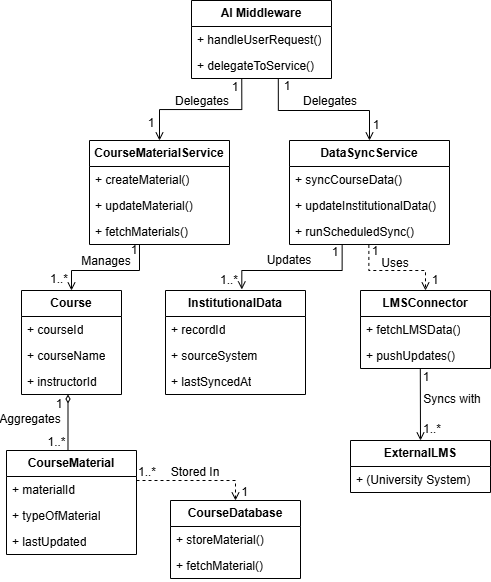

The diagram above was exported from draw.io. Its source (the exported page's mxGraphModel, read from the mxfile embedded in the PNG):
<mxGraphModel dx="996" dy="628" grid="1" gridSize="10" guides="1" tooltips="1" connect="1" arrows="1" fold="1" page="1" pageScale="1" pageWidth="850" pageHeight="1100" math="0" shadow="0">
  <root>
    <mxCell id="0" />
    <mxCell id="1" parent="0" />
    <mxCell id="hCawHv6onSzIwyaSp1ey-42" edge="1" parent="1" source="hCawHv6onSzIwyaSp1ey-3" style="edgeStyle=orthogonalEdgeStyle;rounded=0;orthogonalLoop=1;jettySize=auto;html=1;entryX=0.5;entryY=0;entryDx=0;entryDy=0;endArrow=open;endFill=0;exitX=0.359;exitY=1.025;exitDx=0;exitDy=0;exitPerimeter=0;" target="hCawHv6onSzIwyaSp1ey-6">
      <mxGeometry relative="1" as="geometry" />
    </mxCell>
    <mxCell id="hCawHv6onSzIwyaSp1ey-1" parent="1" style="swimlane;fontStyle=0;childLayout=stackLayout;horizontal=1;startSize=26;fillColor=none;horizontalStack=0;resizeParent=1;resizeParentMax=0;resizeLast=0;collapsible=1;marginBottom=0;whiteSpace=wrap;html=1;" value="&lt;b&gt;AI Middleware&lt;/b&gt;" vertex="1">
      <mxGeometry height="78" width="140" x="342" y="20" as="geometry">
        <mxRectangle height="30" width="120" x="342" y="208" as="alternateBounds" />
      </mxGeometry>
    </mxCell>
    <mxCell id="hCawHv6onSzIwyaSp1ey-2" parent="hCawHv6onSzIwyaSp1ey-1" style="text;strokeColor=none;fillColor=none;align=left;verticalAlign=top;spacingLeft=4;spacingRight=4;overflow=hidden;rotatable=0;points=[[0,0.5],[1,0.5]];portConstraint=eastwest;whiteSpace=wrap;html=1;" value="+&amp;nbsp;handleUserRequest()" vertex="1">
      <mxGeometry height="26" width="140" y="26" as="geometry" />
    </mxCell>
    <mxCell id="hCawHv6onSzIwyaSp1ey-3" parent="hCawHv6onSzIwyaSp1ey-1" style="text;strokeColor=none;fillColor=none;align=left;verticalAlign=top;spacingLeft=4;spacingRight=4;overflow=hidden;rotatable=0;points=[[0,0.5],[1,0.5]];portConstraint=eastwest;whiteSpace=wrap;html=1;" value="+ delegateToService()" vertex="1">
      <mxGeometry height="26" width="140" y="52" as="geometry" />
    </mxCell>
    <mxCell id="hCawHv6onSzIwyaSp1ey-6" parent="1" style="swimlane;fontStyle=0;childLayout=stackLayout;horizontal=1;startSize=26;fillColor=none;horizontalStack=0;resizeParent=1;resizeParentMax=0;resizeLast=0;collapsible=1;marginBottom=0;whiteSpace=wrap;html=1;" value="&lt;b&gt;CourseMaterialService&lt;/b&gt;" vertex="1">
      <mxGeometry height="104" width="140" x="240" y="160" as="geometry" />
    </mxCell>
    <mxCell id="hCawHv6onSzIwyaSp1ey-7" parent="hCawHv6onSzIwyaSp1ey-6" style="text;strokeColor=none;fillColor=none;align=left;verticalAlign=top;spacingLeft=4;spacingRight=4;overflow=hidden;rotatable=0;points=[[0,0.5],[1,0.5]];portConstraint=eastwest;whiteSpace=wrap;html=1;" value="+&amp;nbsp;createMaterial()" vertex="1">
      <mxGeometry height="26" width="140" y="26" as="geometry" />
    </mxCell>
    <mxCell id="hCawHv6onSzIwyaSp1ey-8" parent="hCawHv6onSzIwyaSp1ey-6" style="text;strokeColor=none;fillColor=none;align=left;verticalAlign=top;spacingLeft=4;spacingRight=4;overflow=hidden;rotatable=0;points=[[0,0.5],[1,0.5]];portConstraint=eastwest;whiteSpace=wrap;html=1;" value="+ updateMaterial()" vertex="1">
      <mxGeometry height="26" width="140" y="52" as="geometry" />
    </mxCell>
    <mxCell id="hCawHv6onSzIwyaSp1ey-9" parent="hCawHv6onSzIwyaSp1ey-6" style="text;strokeColor=none;fillColor=none;align=left;verticalAlign=top;spacingLeft=4;spacingRight=4;overflow=hidden;rotatable=0;points=[[0,0.5],[1,0.5]];portConstraint=eastwest;whiteSpace=wrap;html=1;" value="+&amp;nbsp;fetchMaterials()" vertex="1">
      <mxGeometry height="26" width="140" y="78" as="geometry" />
    </mxCell>
    <mxCell id="hCawHv6onSzIwyaSp1ey-10" parent="1" style="swimlane;fontStyle=0;childLayout=stackLayout;horizontal=1;startSize=26;fillColor=none;horizontalStack=0;resizeParent=1;resizeParentMax=0;resizeLast=0;collapsible=1;marginBottom=0;whiteSpace=wrap;html=1;" value="&lt;b&gt;DataSyncService&lt;/b&gt;" vertex="1">
      <mxGeometry height="104" width="160" x="440" y="160" as="geometry" />
    </mxCell>
    <mxCell id="hCawHv6onSzIwyaSp1ey-11" parent="hCawHv6onSzIwyaSp1ey-10" style="text;strokeColor=none;fillColor=none;align=left;verticalAlign=top;spacingLeft=4;spacingRight=4;overflow=hidden;rotatable=0;points=[[0,0.5],[1,0.5]];portConstraint=eastwest;whiteSpace=wrap;html=1;" value="+&amp;nbsp;syncCourseData()&amp;nbsp;" vertex="1">
      <mxGeometry height="26" width="160" y="26" as="geometry" />
    </mxCell>
    <mxCell id="hCawHv6onSzIwyaSp1ey-12" parent="hCawHv6onSzIwyaSp1ey-10" style="text;strokeColor=none;fillColor=none;align=left;verticalAlign=top;spacingLeft=4;spacingRight=4;overflow=hidden;rotatable=0;points=[[0,0.5],[1,0.5]];portConstraint=eastwest;whiteSpace=wrap;html=1;" value="+ updateInstitutionalData()" vertex="1">
      <mxGeometry height="26" width="160" y="52" as="geometry" />
    </mxCell>
    <mxCell id="hCawHv6onSzIwyaSp1ey-13" parent="hCawHv6onSzIwyaSp1ey-10" style="text;strokeColor=none;fillColor=none;align=left;verticalAlign=top;spacingLeft=4;spacingRight=4;overflow=hidden;rotatable=0;points=[[0,0.5],[1,0.5]];portConstraint=eastwest;whiteSpace=wrap;html=1;" value="+&amp;nbsp;runScheduledSync()" vertex="1">
      <mxGeometry height="26" width="160" y="78" as="geometry" />
    </mxCell>
    <mxCell id="hCawHv6onSzIwyaSp1ey-14" parent="1" style="swimlane;fontStyle=0;childLayout=stackLayout;horizontal=1;startSize=26;fillColor=none;horizontalStack=0;resizeParent=1;resizeParentMax=0;resizeLast=0;collapsible=1;marginBottom=0;whiteSpace=wrap;html=1;" value="&lt;b&gt;Course&lt;/b&gt;" vertex="1">
      <mxGeometry height="104" width="100" x="172" y="310" as="geometry" />
    </mxCell>
    <mxCell id="hCawHv6onSzIwyaSp1ey-15" parent="hCawHv6onSzIwyaSp1ey-14" style="text;strokeColor=none;fillColor=none;align=left;verticalAlign=top;spacingLeft=4;spacingRight=4;overflow=hidden;rotatable=0;points=[[0,0.5],[1,0.5]];portConstraint=eastwest;whiteSpace=wrap;html=1;" value="+&amp;nbsp;courseId" vertex="1">
      <mxGeometry height="26" width="100" y="26" as="geometry" />
    </mxCell>
    <mxCell id="hCawHv6onSzIwyaSp1ey-16" parent="hCawHv6onSzIwyaSp1ey-14" style="text;strokeColor=none;fillColor=none;align=left;verticalAlign=top;spacingLeft=4;spacingRight=4;overflow=hidden;rotatable=0;points=[[0,0.5],[1,0.5]];portConstraint=eastwest;whiteSpace=wrap;html=1;" value="+&amp;nbsp;courseName" vertex="1">
      <mxGeometry height="26" width="100" y="52" as="geometry" />
    </mxCell>
    <mxCell id="hCawHv6onSzIwyaSp1ey-17" parent="hCawHv6onSzIwyaSp1ey-14" style="text;strokeColor=none;fillColor=none;align=left;verticalAlign=top;spacingLeft=4;spacingRight=4;overflow=hidden;rotatable=0;points=[[0,0.5],[1,0.5]];portConstraint=eastwest;whiteSpace=wrap;html=1;" value="+&amp;nbsp;instructorId" vertex="1">
      <mxGeometry height="26" width="100" y="78" as="geometry" />
    </mxCell>
    <mxCell id="hCawHv6onSzIwyaSp1ey-18" parent="1" style="swimlane;fontStyle=0;childLayout=stackLayout;horizontal=1;startSize=26;fillColor=none;horizontalStack=0;resizeParent=1;resizeParentMax=0;resizeLast=0;collapsible=1;marginBottom=0;whiteSpace=wrap;html=1;" value="&lt;b&gt;InstitutionalData&lt;/b&gt;" vertex="1">
      <mxGeometry height="104" width="140" x="316" y="310" as="geometry" />
    </mxCell>
    <mxCell id="hCawHv6onSzIwyaSp1ey-19" parent="hCawHv6onSzIwyaSp1ey-18" style="text;strokeColor=none;fillColor=none;align=left;verticalAlign=top;spacingLeft=4;spacingRight=4;overflow=hidden;rotatable=0;points=[[0,0.5],[1,0.5]];portConstraint=eastwest;whiteSpace=wrap;html=1;" value="+&amp;nbsp;recordId" vertex="1">
      <mxGeometry height="26" width="140" y="26" as="geometry" />
    </mxCell>
    <mxCell id="hCawHv6onSzIwyaSp1ey-20" parent="hCawHv6onSzIwyaSp1ey-18" style="text;strokeColor=none;fillColor=none;align=left;verticalAlign=top;spacingLeft=4;spacingRight=4;overflow=hidden;rotatable=0;points=[[0,0.5],[1,0.5]];portConstraint=eastwest;whiteSpace=wrap;html=1;" value="+&amp;nbsp;sourceSystem" vertex="1">
      <mxGeometry height="26" width="140" y="52" as="geometry" />
    </mxCell>
    <mxCell id="hCawHv6onSzIwyaSp1ey-21" parent="hCawHv6onSzIwyaSp1ey-18" style="text;strokeColor=none;fillColor=none;align=left;verticalAlign=top;spacingLeft=4;spacingRight=4;overflow=hidden;rotatable=0;points=[[0,0.5],[1,0.5]];portConstraint=eastwest;whiteSpace=wrap;html=1;" value="+&amp;nbsp;lastSyncedAt" vertex="1">
      <mxGeometry height="26" width="140" y="78" as="geometry" />
    </mxCell>
    <mxCell id="hCawHv6onSzIwyaSp1ey-26" parent="1" style="swimlane;fontStyle=0;childLayout=stackLayout;horizontal=1;startSize=26;fillColor=none;horizontalStack=0;resizeParent=1;resizeParentMax=0;resizeLast=0;collapsible=1;marginBottom=0;whiteSpace=wrap;html=1;" value="&lt;b&gt;LMSConnector&lt;/b&gt;" vertex="1">
      <mxGeometry height="78" width="130" x="511" y="310" as="geometry" />
    </mxCell>
    <mxCell id="hCawHv6onSzIwyaSp1ey-27" parent="hCawHv6onSzIwyaSp1ey-26" style="text;strokeColor=none;fillColor=none;align=left;verticalAlign=top;spacingLeft=4;spacingRight=4;overflow=hidden;rotatable=0;points=[[0,0.5],[1,0.5]];portConstraint=eastwest;whiteSpace=wrap;html=1;" value="+ fetchLMSData()" vertex="1">
      <mxGeometry height="26" width="130" y="26" as="geometry" />
    </mxCell>
    <mxCell id="hCawHv6onSzIwyaSp1ey-28" parent="hCawHv6onSzIwyaSp1ey-26" style="text;strokeColor=none;fillColor=none;align=left;verticalAlign=top;spacingLeft=4;spacingRight=4;overflow=hidden;rotatable=0;points=[[0,0.5],[1,0.5]];portConstraint=eastwest;whiteSpace=wrap;html=1;" value="+&amp;nbsp;pushUpdates()&amp;nbsp;" vertex="1">
      <mxGeometry height="26" width="130" y="52" as="geometry" />
    </mxCell>
    <mxCell id="hCawHv6onSzIwyaSp1ey-65" edge="1" parent="1" source="hCawHv6onSzIwyaSp1ey-30" style="edgeStyle=orthogonalEdgeStyle;rounded=0;orthogonalLoop=1;jettySize=auto;html=1;entryX=0.5;entryY=0;entryDx=0;entryDy=0;dashed=1;endArrow=open;endFill=0;" target="hCawHv6onSzIwyaSp1ey-38">
      <mxGeometry relative="1" as="geometry">
        <Array as="points">
          <mxPoint x="386" y="500" />
        </Array>
      </mxGeometry>
    </mxCell>
    <mxCell id="hCawHv6onSzIwyaSp1ey-30" parent="1" style="swimlane;fontStyle=0;childLayout=stackLayout;horizontal=1;startSize=26;fillColor=none;horizontalStack=0;resizeParent=1;resizeParentMax=0;resizeLast=0;collapsible=1;marginBottom=0;whiteSpace=wrap;html=1;" value="&lt;b&gt;CourseMaterial&lt;/b&gt;" vertex="1">
      <mxGeometry height="104" width="130" x="157" y="470" as="geometry" />
    </mxCell>
    <mxCell id="hCawHv6onSzIwyaSp1ey-31" parent="hCawHv6onSzIwyaSp1ey-30" style="text;strokeColor=none;fillColor=none;align=left;verticalAlign=top;spacingLeft=4;spacingRight=4;overflow=hidden;rotatable=0;points=[[0,0.5],[1,0.5]];portConstraint=eastwest;whiteSpace=wrap;html=1;" value="+&amp;nbsp;materialId&amp;nbsp;" vertex="1">
      <mxGeometry height="26" width="130" y="26" as="geometry" />
    </mxCell>
    <mxCell id="hCawHv6onSzIwyaSp1ey-32" parent="hCawHv6onSzIwyaSp1ey-30" style="text;strokeColor=none;fillColor=none;align=left;verticalAlign=top;spacingLeft=4;spacingRight=4;overflow=hidden;rotatable=0;points=[[0,0.5],[1,0.5]];portConstraint=eastwest;whiteSpace=wrap;html=1;" value="+&amp;nbsp;typeOfMaterial" vertex="1">
      <mxGeometry height="26" width="130" y="52" as="geometry" />
    </mxCell>
    <mxCell id="hCawHv6onSzIwyaSp1ey-33" parent="hCawHv6onSzIwyaSp1ey-30" style="text;strokeColor=none;fillColor=none;align=left;verticalAlign=top;spacingLeft=4;spacingRight=4;overflow=hidden;rotatable=0;points=[[0,0.5],[1,0.5]];portConstraint=eastwest;whiteSpace=wrap;html=1;" value="+&amp;nbsp;lastUpdated" vertex="1">
      <mxGeometry height="26" width="130" y="78" as="geometry" />
    </mxCell>
    <mxCell id="hCawHv6onSzIwyaSp1ey-34" parent="1" style="swimlane;fontStyle=0;childLayout=stackLayout;horizontal=1;startSize=26;fillColor=none;horizontalStack=0;resizeParent=1;resizeParentMax=0;resizeLast=0;collapsible=1;marginBottom=0;whiteSpace=wrap;html=1;" value="&lt;b&gt;ExternalLMS&lt;/b&gt;" vertex="1">
      <mxGeometry height="52" width="140" x="501" y="460" as="geometry" />
    </mxCell>
    <mxCell id="hCawHv6onSzIwyaSp1ey-35" parent="hCawHv6onSzIwyaSp1ey-34" style="text;strokeColor=none;fillColor=none;align=left;verticalAlign=top;spacingLeft=4;spacingRight=4;overflow=hidden;rotatable=0;points=[[0,0.5],[1,0.5]];portConstraint=eastwest;whiteSpace=wrap;html=1;" value="+&amp;nbsp;(University System)" vertex="1">
      <mxGeometry height="26" width="140" y="26" as="geometry" />
    </mxCell>
    <mxCell id="hCawHv6onSzIwyaSp1ey-38" parent="1" style="swimlane;fontStyle=0;childLayout=stackLayout;horizontal=1;startSize=26;fillColor=none;horizontalStack=0;resizeParent=1;resizeParentMax=0;resizeLast=0;collapsible=1;marginBottom=0;whiteSpace=wrap;html=1;" value="&lt;b&gt;CourseDatabase&lt;/b&gt;" vertex="1">
      <mxGeometry height="78" width="130" x="321" y="520" as="geometry" />
    </mxCell>
    <mxCell id="hCawHv6onSzIwyaSp1ey-39" parent="hCawHv6onSzIwyaSp1ey-38" style="text;strokeColor=none;fillColor=none;align=left;verticalAlign=top;spacingLeft=4;spacingRight=4;overflow=hidden;rotatable=0;points=[[0,0.5],[1,0.5]];portConstraint=eastwest;whiteSpace=wrap;html=1;" value="+&amp;nbsp;storeMaterial()" vertex="1">
      <mxGeometry height="26" width="130" y="26" as="geometry" />
    </mxCell>
    <mxCell id="hCawHv6onSzIwyaSp1ey-40" parent="hCawHv6onSzIwyaSp1ey-38" style="text;strokeColor=none;fillColor=none;align=left;verticalAlign=top;spacingLeft=4;spacingRight=4;overflow=hidden;rotatable=0;points=[[0,0.5],[1,0.5]];portConstraint=eastwest;whiteSpace=wrap;html=1;" value="+&amp;nbsp;fetchMaterial()" vertex="1">
      <mxGeometry height="26" width="130" y="52" as="geometry" />
    </mxCell>
    <mxCell id="hCawHv6onSzIwyaSp1ey-44" parent="1" style="text;html=1;whiteSpace=wrap;strokeColor=none;fillColor=none;align=center;verticalAlign=middle;rounded=0;" value="Delegates" vertex="1">
      <mxGeometry height="30" width="60" x="323" y="106" as="geometry" />
    </mxCell>
    <mxCell id="hCawHv6onSzIwyaSp1ey-46" parent="1" style="text;html=1;whiteSpace=wrap;strokeColor=none;fillColor=none;align=center;verticalAlign=middle;rounded=0;" value="1" vertex="1">
      <mxGeometry height="30" width="60" x="356" y="92" as="geometry" />
    </mxCell>
    <mxCell id="hCawHv6onSzIwyaSp1ey-47" parent="1" style="text;html=1;whiteSpace=wrap;strokeColor=none;fillColor=none;align=center;verticalAlign=middle;rounded=0;" value="1" vertex="1">
      <mxGeometry height="30" width="60" x="272" y="128" as="geometry" />
    </mxCell>
    <mxCell id="hCawHv6onSzIwyaSp1ey-48" edge="1" parent="1" source="hCawHv6onSzIwyaSp1ey-3" style="edgeStyle=orthogonalEdgeStyle;rounded=0;orthogonalLoop=1;jettySize=auto;html=1;entryX=0.5;entryY=0;entryDx=0;entryDy=0;endArrow=open;endFill=0;exitX=0.62;exitY=1.028;exitDx=0;exitDy=0;exitPerimeter=0;" target="hCawHv6onSzIwyaSp1ey-10">
      <mxGeometry relative="1" as="geometry">
        <Array as="points">
          <mxPoint x="429" y="130" />
          <mxPoint x="520" y="130" />
        </Array>
      </mxGeometry>
    </mxCell>
    <mxCell id="hCawHv6onSzIwyaSp1ey-49" parent="1" style="text;html=1;whiteSpace=wrap;strokeColor=none;fillColor=none;align=center;verticalAlign=middle;rounded=0;flipV=0;flipH=0;" value="Delegates" vertex="1">
      <mxGeometry height="30" width="60" x="451" y="106" as="geometry" />
    </mxCell>
    <mxCell id="hCawHv6onSzIwyaSp1ey-50" parent="1" style="text;html=1;whiteSpace=wrap;strokeColor=none;fillColor=none;align=center;verticalAlign=middle;rounded=0;flipV=1;flipH=0;" value="1" vertex="1">
      <mxGeometry height="30" width="60" x="408" y="91" as="geometry" />
    </mxCell>
    <mxCell id="hCawHv6onSzIwyaSp1ey-51" parent="1" style="text;html=1;whiteSpace=wrap;strokeColor=none;fillColor=none;align=center;verticalAlign=middle;rounded=0;flipV=0;flipH=0;" value="1" vertex="1">
      <mxGeometry height="30" width="60" x="497" y="130" as="geometry" />
    </mxCell>
    <mxCell id="hCawHv6onSzIwyaSp1ey-52" edge="1" parent="1" source="hCawHv6onSzIwyaSp1ey-9" style="edgeStyle=orthogonalEdgeStyle;rounded=0;orthogonalLoop=1;jettySize=auto;html=1;entryX=0.5;entryY=0;entryDx=0;entryDy=0;endArrow=open;endFill=0;" target="hCawHv6onSzIwyaSp1ey-14">
      <mxGeometry relative="1" as="geometry">
        <Array as="points">
          <mxPoint x="290" y="290" />
          <mxPoint x="222" y="290" />
        </Array>
      </mxGeometry>
    </mxCell>
    <mxCell id="hCawHv6onSzIwyaSp1ey-53" parent="1" style="text;html=1;whiteSpace=wrap;strokeColor=none;fillColor=none;align=center;verticalAlign=middle;rounded=0;" value="Manages" vertex="1">
      <mxGeometry height="30" width="60" x="227" y="266" as="geometry" />
    </mxCell>
    <mxCell id="hCawHv6onSzIwyaSp1ey-58" parent="1" style="text;html=1;whiteSpace=wrap;strokeColor=none;fillColor=none;align=center;verticalAlign=middle;rounded=0;" value="1" vertex="1">
      <mxGeometry height="30" width="60" x="255" y="255" as="geometry" />
    </mxCell>
    <mxCell id="hCawHv6onSzIwyaSp1ey-59" parent="1" style="text;html=1;whiteSpace=wrap;strokeColor=none;fillColor=none;align=center;verticalAlign=middle;rounded=0;" value="1..*" vertex="1">
      <mxGeometry height="30" width="60" x="180" y="284" as="geometry" />
    </mxCell>
    <mxCell id="hCawHv6onSzIwyaSp1ey-62" parent="1" style="text;html=1;whiteSpace=wrap;strokeColor=none;fillColor=none;align=center;verticalAlign=middle;rounded=0;" value="Aggregates" vertex="1">
      <mxGeometry height="30" width="60" x="151" y="424" as="geometry" />
    </mxCell>
    <mxCell id="hCawHv6onSzIwyaSp1ey-63" parent="1" style="text;html=1;whiteSpace=wrap;strokeColor=none;fillColor=none;align=center;verticalAlign=middle;rounded=0;" value="1" vertex="1">
      <mxGeometry height="20" width="34" x="193" y="414" as="geometry" />
    </mxCell>
    <mxCell id="hCawHv6onSzIwyaSp1ey-64" parent="1" style="text;html=1;whiteSpace=wrap;strokeColor=none;fillColor=none;align=center;verticalAlign=middle;rounded=0;" value="1..*" vertex="1">
      <mxGeometry height="30" width="33" x="191" y="447" as="geometry" />
    </mxCell>
    <mxCell id="hCawHv6onSzIwyaSp1ey-66" parent="1" style="text;html=1;whiteSpace=wrap;strokeColor=none;fillColor=none;align=center;verticalAlign=middle;rounded=0;" value="Stored In" vertex="1">
      <mxGeometry height="30" width="60" x="316" y="477" as="geometry" />
    </mxCell>
    <mxCell id="hCawHv6onSzIwyaSp1ey-67" parent="1" style="text;html=1;whiteSpace=wrap;strokeColor=none;fillColor=none;align=center;verticalAlign=middle;rounded=0;" value="1..*" vertex="1">
      <mxGeometry height="30" width="60" x="268" y="477" as="geometry" />
    </mxCell>
    <mxCell id="hCawHv6onSzIwyaSp1ey-68" parent="1" style="text;html=1;whiteSpace=wrap;strokeColor=none;fillColor=none;align=center;verticalAlign=middle;rounded=0;" value="1" vertex="1">
      <mxGeometry height="23" width="25" x="383" y="500" as="geometry" />
    </mxCell>
    <mxCell id="hCawHv6onSzIwyaSp1ey-69" edge="1" parent="1" source="hCawHv6onSzIwyaSp1ey-13" style="edgeStyle=orthogonalEdgeStyle;rounded=0;orthogonalLoop=1;jettySize=auto;html=1;entryX=0.545;entryY=-0.01;entryDx=0;entryDy=0;entryPerimeter=0;exitX=0.329;exitY=1.017;exitDx=0;exitDy=0;exitPerimeter=0;endArrow=open;endFill=0;" target="hCawHv6onSzIwyaSp1ey-18">
      <mxGeometry relative="1" as="geometry">
        <Array as="points">
          <mxPoint x="493" y="290" />
          <mxPoint x="392" y="290" />
        </Array>
      </mxGeometry>
    </mxCell>
    <mxCell id="hCawHv6onSzIwyaSp1ey-70" parent="1" style="text;html=1;whiteSpace=wrap;strokeColor=none;fillColor=none;align=center;verticalAlign=middle;rounded=0;" value="Updates" vertex="1">
      <mxGeometry height="30" width="60" x="410" y="265" as="geometry" />
    </mxCell>
    <mxCell id="hCawHv6onSzIwyaSp1ey-71" parent="1" style="text;html=1;whiteSpace=wrap;strokeColor=none;fillColor=none;align=center;verticalAlign=middle;rounded=0;" value="1" vertex="1">
      <mxGeometry height="30" width="60" x="456" y="257" as="geometry" />
    </mxCell>
    <mxCell id="hCawHv6onSzIwyaSp1ey-72" parent="1" style="text;html=1;whiteSpace=wrap;strokeColor=none;fillColor=none;align=center;verticalAlign=middle;rounded=0;" value="1..*" vertex="1">
      <mxGeometry height="30" width="60" x="350" y="285" as="geometry" />
    </mxCell>
    <mxCell id="hCawHv6onSzIwyaSp1ey-73" edge="1" parent="1" source="hCawHv6onSzIwyaSp1ey-13" style="edgeStyle=orthogonalEdgeStyle;rounded=0;orthogonalLoop=1;jettySize=auto;html=1;entryX=0.5;entryY=0;entryDx=0;entryDy=0;exitX=0.496;exitY=1.017;exitDx=0;exitDy=0;exitPerimeter=0;endArrow=open;endFill=0;dashed=1;" target="hCawHv6onSzIwyaSp1ey-26">
      <mxGeometry relative="1" as="geometry">
        <Array as="points">
          <mxPoint x="519" y="290" />
          <mxPoint x="576" y="290" />
        </Array>
      </mxGeometry>
    </mxCell>
    <mxCell id="hCawHv6onSzIwyaSp1ey-74" parent="1" style="text;html=1;whiteSpace=wrap;strokeColor=none;fillColor=none;align=center;verticalAlign=middle;rounded=0;" value="Uses" vertex="1">
      <mxGeometry height="30" width="60" x="516" y="268" as="geometry" />
    </mxCell>
    <mxCell id="hCawHv6onSzIwyaSp1ey-76" parent="1" style="text;html=1;whiteSpace=wrap;strokeColor=none;fillColor=none;align=center;verticalAlign=middle;rounded=0;" value="1" vertex="1">
      <mxGeometry height="20" width="60" x="496" y="261" as="geometry" />
    </mxCell>
    <mxCell id="hCawHv6onSzIwyaSp1ey-77" parent="1" style="text;html=1;whiteSpace=wrap;strokeColor=none;fillColor=none;align=center;verticalAlign=middle;rounded=0;" value="1" vertex="1">
      <mxGeometry height="30" width="60" x="556" y="285" as="geometry" />
    </mxCell>
    <mxCell id="hCawHv6onSzIwyaSp1ey-78" edge="1" parent="1" source="hCawHv6onSzIwyaSp1ey-28" style="rounded=0;orthogonalLoop=1;jettySize=auto;html=1;entryX=0.5;entryY=0;entryDx=0;entryDy=0;exitX=0.46;exitY=1.012;exitDx=0;exitDy=0;exitPerimeter=0;endArrow=open;endFill=0;" target="hCawHv6onSzIwyaSp1ey-34">
      <mxGeometry relative="1" as="geometry">
        <mxPoint x="571" y="390" as="sourcePoint" />
      </mxGeometry>
    </mxCell>
    <mxCell id="hCawHv6onSzIwyaSp1ey-79" parent="1" style="text;html=1;whiteSpace=wrap;strokeColor=none;fillColor=none;align=center;verticalAlign=middle;rounded=0;" value="Syncs with" vertex="1">
      <mxGeometry height="30" width="60" x="573" y="404" as="geometry" />
    </mxCell>
    <mxCell id="hCawHv6onSzIwyaSp1ey-80" parent="1" style="text;html=1;whiteSpace=wrap;strokeColor=none;fillColor=none;align=center;verticalAlign=middle;rounded=0;" value="1" vertex="1">
      <mxGeometry height="30" width="20" x="567" y="382" as="geometry" />
    </mxCell>
    <mxCell id="hCawHv6onSzIwyaSp1ey-81" parent="1" style="text;html=1;whiteSpace=wrap;strokeColor=none;fillColor=none;align=center;verticalAlign=middle;rounded=0;" value="1..*" vertex="1">
      <mxGeometry height="30" width="20" x="573" y="434" as="geometry" />
    </mxCell>
    <mxCell id="hCawHv6onSzIwyaSp1ey-83" edge="1" parent="1" source="hCawHv6onSzIwyaSp1ey-30" style="rounded=0;orthogonalLoop=1;jettySize=auto;html=1;entryX=0.75;entryY=0;entryDx=0;entryDy=0;endArrow=diamondThin;endFill=0;exitX=0.473;exitY=0.001;exitDx=0;exitDy=0;exitPerimeter=0;" target="hCawHv6onSzIwyaSp1ey-63">
      <mxGeometry relative="1" as="geometry">
        <mxPoint x="230" y="470" as="sourcePoint" />
      </mxGeometry>
    </mxCell>
  </root>
</mxGraphModel>